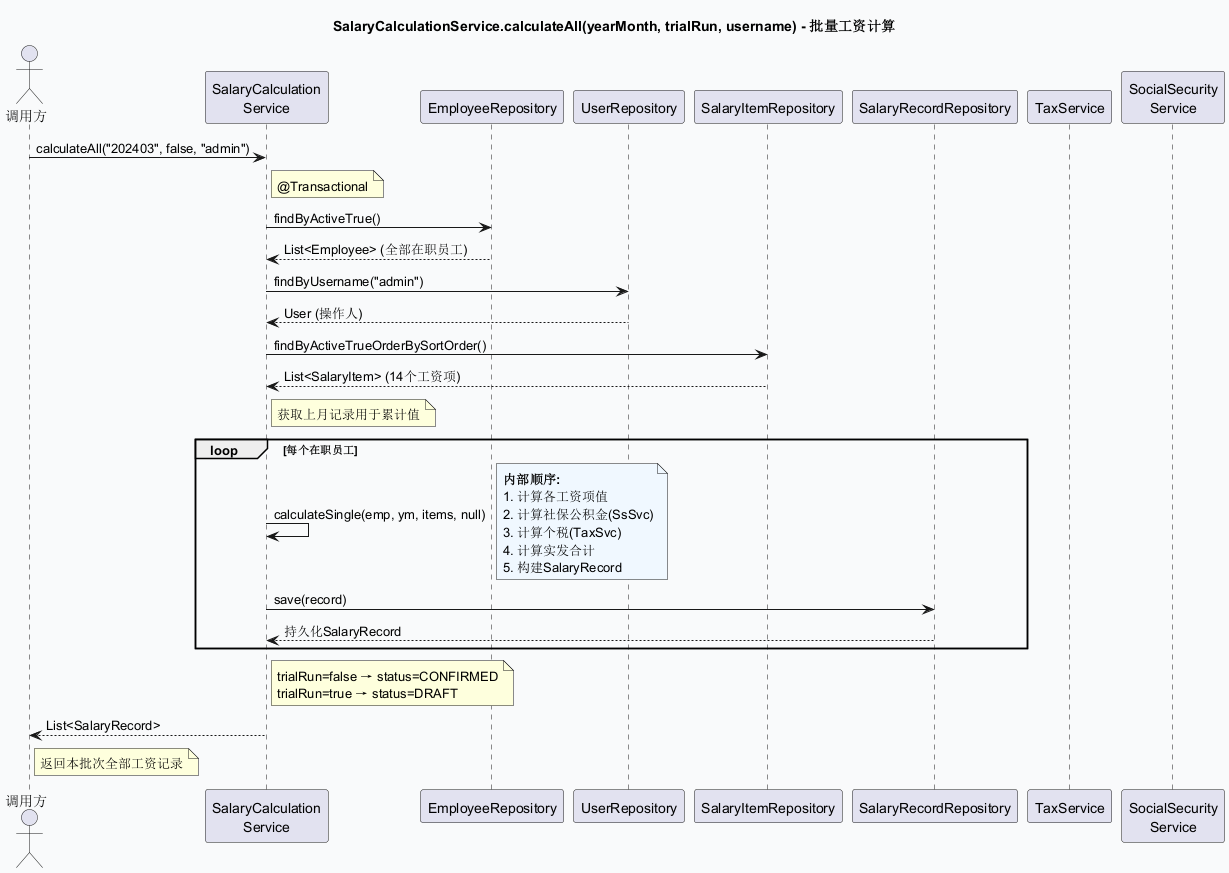

The diagram above was rendered by PlantUML. Its source (embedded in the PNG):
@startuml sd_SalaryCalculationService_calculateAll
skinparam backgroundColor #F9FAFB
title SalaryCalculationService.calculateAll(yearMonth, trialRun, username) - 批量工资计算

actor "调用方" as Client
participant "SalaryCalculation\nService" as CalcSvc
participant "EmployeeRepository" as EmpRepo
participant "UserRepository" as UsrRepo
participant "SalaryItemRepository" as ItemRepo
participant "SalaryRecordRepository" as RecRepo
participant "TaxService" as TaxSvc
participant "SocialSecurity\nService" as SsSvc

Client -> CalcSvc: calculateAll("202403", false, "admin")
note right of CalcSvc : @Transactional
CalcSvc -> EmpRepo: findByActiveTrue()
EmpRepo --> CalcSvc: List<Employee> (全部在职员工)
CalcSvc -> UsrRepo: findByUsername("admin")
UsrRepo --> CalcSvc: User (操作人)
CalcSvc -> ItemRepo: findByActiveTrueOrderBySortOrder()
ItemRepo --> CalcSvc: List<SalaryItem> (14个工资项)
note right of CalcSvc : 获取上月记录用于累计值

loop 每个在职员工
  CalcSvc -> CalcSvc: calculateSingle(emp, ym, items, null)
  note right #F0F8FF
    **内部顺序:**
    1. 计算各工资项值
    2. 计算社保公积金(SsSvc)
    3. 计算个税(TaxSvc)
    4. 计算实发合计
    5. 构建SalaryRecord
  end note
  CalcSvc -> RecRepo: save(record)
  RecRepo --> CalcSvc: 持久化SalaryRecord
end
note right of CalcSvc : trialRun=false → status=CONFIRMED\ntrialRun=true → status=DRAFT
CalcSvc --> Client: List<SalaryRecord>
note right of Client : 返回本批次全部工资记录
@enduml